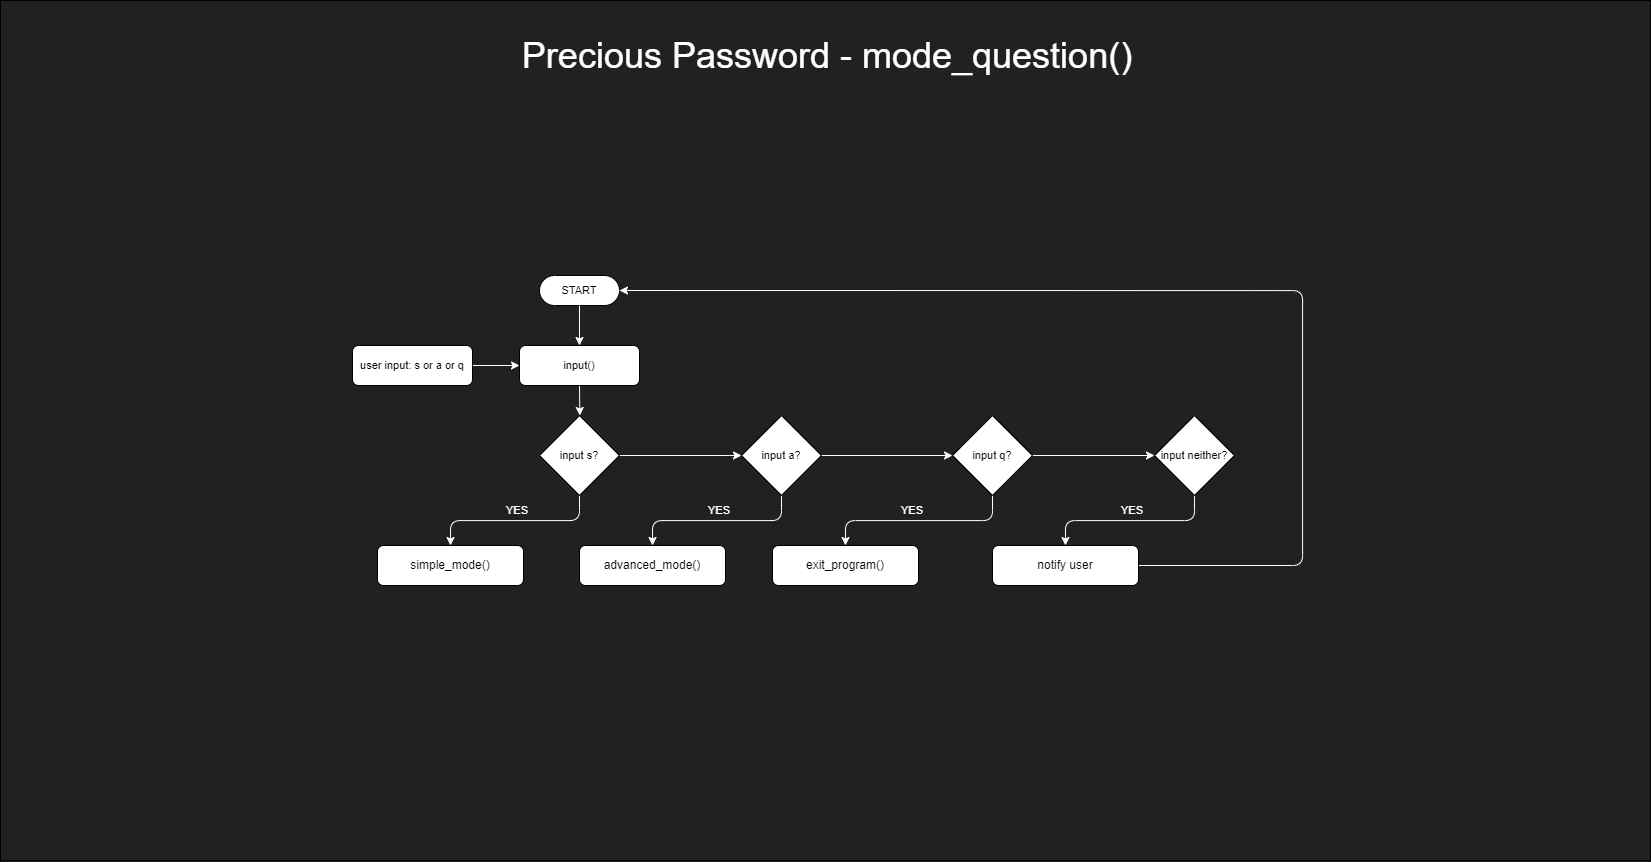

The diagram above was exported from draw.io. Its source (the exported page's mxGraphModel, read from the mxfile embedded in the PNG):
<mxGraphModel dx="2607" dy="1553" grid="1" gridSize="10" guides="1" tooltips="1" connect="1" arrows="1" fold="1" page="1" pageScale="1" pageWidth="1654" pageHeight="1169" background="#212121" math="0" shadow="0">
  <root>
    <mxCell id="0" />
    <mxCell id="1" parent="0" />
    <mxCell id="2" value="" style="rounded=0;whiteSpace=wrap;html=1;fontFamily=Helvetica;fontSize=11;fontColor=default;fillColor=#212121;movable=0;resizable=0;rotatable=0;deletable=0;editable=0;locked=1;connectable=0;" vertex="1" parent="1">
      <mxGeometry width="1650" height="860" as="geometry" />
    </mxCell>
    <mxCell id="3" value="Precious Password - mode_question()" style="text;html=1;strokeColor=none;fillColor=none;align=center;verticalAlign=middle;whiteSpace=wrap;rounded=0;fontColor=#FFFFFF;fontSize=36;" vertex="1" parent="1">
      <mxGeometry x="517" y="40" width="620" height="30" as="geometry" />
    </mxCell>
    <mxCell id="4" value="START" style="html=1;dashed=0;whiteSpace=wrap;shape=mxgraph.dfd.start;fontFamily=Helvetica;fontSize=11;fontColor=default;" vertex="1" parent="1">
      <mxGeometry x="539" y="275" width="80" height="30" as="geometry" />
    </mxCell>
    <mxCell id="5" style="edgeStyle=orthogonalEdgeStyle;shape=connector;rounded=1;jumpStyle=arc;orthogonalLoop=1;jettySize=auto;html=1;exitX=0.5;exitY=1;exitDx=0;exitDy=0;labelBackgroundColor=default;strokeColor=#FFFFFF;fontFamily=Helvetica;fontSize=11;fontColor=default;endArrow=classic;" edge="1" source="6" parent="1">
      <mxGeometry relative="1" as="geometry">
        <mxPoint x="579.333333333333" y="415" as="targetPoint" />
      </mxGeometry>
    </mxCell>
    <mxCell id="6" value="input()" style="rounded=1;whiteSpace=wrap;html=1;fontFamily=Helvetica;fontSize=11;fontColor=default;" vertex="1" parent="1">
      <mxGeometry x="519" y="345" width="120" height="40" as="geometry" />
    </mxCell>
    <mxCell id="7" style="edgeStyle=orthogonalEdgeStyle;shape=connector;rounded=1;jumpStyle=arc;orthogonalLoop=1;jettySize=auto;html=1;exitX=0.5;exitY=0.5;exitDx=0;exitDy=15;exitPerimeter=0;entryX=0.5;entryY=0;entryDx=0;entryDy=0;labelBackgroundColor=default;strokeColor=#FFFFFF;fontFamily=Helvetica;fontSize=11;fontColor=default;endArrow=classic;" edge="1" source="4" target="6" parent="1">
      <mxGeometry relative="1" as="geometry" />
    </mxCell>
    <mxCell id="8" style="edgeStyle=orthogonalEdgeStyle;shape=connector;rounded=1;jumpStyle=arc;orthogonalLoop=1;jettySize=auto;html=1;exitX=1;exitY=0.5;exitDx=0;exitDy=0;entryX=0;entryY=0.5;entryDx=0;entryDy=0;labelBackgroundColor=default;strokeColor=#FFFFFF;fontFamily=Helvetica;fontSize=11;fontColor=default;endArrow=classic;" edge="1" source="9" target="6" parent="1">
      <mxGeometry relative="1" as="geometry" />
    </mxCell>
    <mxCell id="9" value="user input: s or a or q" style="rounded=1;whiteSpace=wrap;html=1;fontFamily=Helvetica;fontSize=11;fontColor=default;" vertex="1" parent="1">
      <mxGeometry x="352" y="345" width="120" height="40" as="geometry" />
    </mxCell>
    <mxCell id="10" style="edgeStyle=orthogonalEdgeStyle;shape=connector;rounded=1;jumpStyle=arc;orthogonalLoop=1;jettySize=auto;html=1;exitX=0.5;exitY=1;exitDx=0;exitDy=0;entryX=0.5;entryY=0;entryDx=0;entryDy=0;labelBackgroundColor=default;strokeColor=#FFFFFF;fontFamily=Helvetica;fontSize=11;fontColor=default;endArrow=classic;" edge="1" source="12" target="13" parent="1">
      <mxGeometry relative="1" as="geometry" />
    </mxCell>
    <mxCell id="11" style="edgeStyle=orthogonalEdgeStyle;shape=connector;rounded=1;jumpStyle=arc;orthogonalLoop=1;jettySize=auto;html=1;exitX=1;exitY=0.5;exitDx=0;exitDy=0;entryX=0;entryY=0.5;entryDx=0;entryDy=0;labelBackgroundColor=default;strokeColor=#FFFFFF;fontFamily=Helvetica;fontSize=11;fontColor=default;endArrow=classic;" edge="1" source="12" target="17" parent="1">
      <mxGeometry relative="1" as="geometry" />
    </mxCell>
    <mxCell id="12" value="input s?" style="rhombus;whiteSpace=wrap;html=1;fontFamily=Helvetica;fontSize=11;fontColor=default;" vertex="1" parent="1">
      <mxGeometry x="539" y="415" width="80" height="80" as="geometry" />
    </mxCell>
    <mxCell id="13" value="simple_mode()" style="rounded=1;whiteSpace=wrap;html=1;" vertex="1" parent="1">
      <mxGeometry x="377" y="545" width="146" height="40" as="geometry" />
    </mxCell>
    <mxCell id="14" value="YES" style="text;html=1;strokeColor=none;fillColor=none;align=center;verticalAlign=middle;whiteSpace=wrap;rounded=0;fontSize=11;fontFamily=Helvetica;fontColor=#FFFFFF;" vertex="1" parent="1">
      <mxGeometry x="486.5" y="495" width="60" height="30" as="geometry" />
    </mxCell>
    <mxCell id="15" style="edgeStyle=orthogonalEdgeStyle;shape=connector;rounded=1;jumpStyle=arc;orthogonalLoop=1;jettySize=auto;html=1;exitX=0.5;exitY=1;exitDx=0;exitDy=0;entryX=0.5;entryY=0;entryDx=0;entryDy=0;labelBackgroundColor=default;strokeColor=#FFFFFF;fontFamily=Helvetica;fontSize=11;fontColor=default;endArrow=classic;" edge="1" source="17" target="18" parent="1">
      <mxGeometry relative="1" as="geometry" />
    </mxCell>
    <mxCell id="16" style="edgeStyle=orthogonalEdgeStyle;shape=connector;rounded=1;jumpStyle=arc;orthogonalLoop=1;jettySize=auto;html=1;exitX=1;exitY=0.5;exitDx=0;exitDy=0;entryX=0;entryY=0.5;entryDx=0;entryDy=0;labelBackgroundColor=default;strokeColor=#FFFFFF;fontFamily=Helvetica;fontSize=11;fontColor=default;endArrow=classic;" edge="1" source="17" target="22" parent="1">
      <mxGeometry relative="1" as="geometry" />
    </mxCell>
    <mxCell id="17" value="input a?" style="rhombus;whiteSpace=wrap;html=1;fontFamily=Helvetica;fontSize=11;fontColor=default;" vertex="1" parent="1">
      <mxGeometry x="741" y="415" width="80" height="80" as="geometry" />
    </mxCell>
    <mxCell id="18" value="advanced_mode()" style="rounded=1;whiteSpace=wrap;html=1;" vertex="1" parent="1">
      <mxGeometry x="579" y="545" width="146" height="40" as="geometry" />
    </mxCell>
    <mxCell id="19" value="YES" style="text;html=1;strokeColor=none;fillColor=none;align=center;verticalAlign=middle;whiteSpace=wrap;rounded=0;fontSize=11;fontFamily=Helvetica;fontColor=#FFFFFF;" vertex="1" parent="1">
      <mxGeometry x="688.5" y="495" width="60" height="30" as="geometry" />
    </mxCell>
    <mxCell id="20" style="edgeStyle=orthogonalEdgeStyle;shape=connector;rounded=1;jumpStyle=arc;orthogonalLoop=1;jettySize=auto;html=1;exitX=0.5;exitY=1;exitDx=0;exitDy=0;entryX=0.5;entryY=0;entryDx=0;entryDy=0;labelBackgroundColor=default;strokeColor=#FFFFFF;fontFamily=Helvetica;fontSize=11;fontColor=default;endArrow=classic;" edge="1" source="22" target="23" parent="1">
      <mxGeometry relative="1" as="geometry" />
    </mxCell>
    <mxCell id="21" style="edgeStyle=orthogonalEdgeStyle;shape=connector;rounded=1;jumpStyle=arc;orthogonalLoop=1;jettySize=auto;html=1;exitX=1;exitY=0.5;exitDx=0;exitDy=0;entryX=0;entryY=0.5;entryDx=0;entryDy=0;labelBackgroundColor=default;strokeColor=#FFFFFF;fontFamily=Helvetica;fontSize=11;fontColor=default;endArrow=classic;" edge="1" source="22" target="26" parent="1">
      <mxGeometry relative="1" as="geometry" />
    </mxCell>
    <mxCell id="22" value="input q?" style="rhombus;whiteSpace=wrap;html=1;fontFamily=Helvetica;fontSize=11;fontColor=default;" vertex="1" parent="1">
      <mxGeometry x="952" y="415" width="80" height="80" as="geometry" />
    </mxCell>
    <mxCell id="23" value="exit_program()" style="rounded=1;whiteSpace=wrap;html=1;" vertex="1" parent="1">
      <mxGeometry x="772" y="545" width="146" height="40" as="geometry" />
    </mxCell>
    <mxCell id="24" value="YES" style="text;html=1;strokeColor=none;fillColor=none;align=center;verticalAlign=middle;whiteSpace=wrap;rounded=0;fontSize=11;fontFamily=Helvetica;fontColor=#FFFFFF;" vertex="1" parent="1">
      <mxGeometry x="881.5" y="495" width="60" height="30" as="geometry" />
    </mxCell>
    <mxCell id="25" style="edgeStyle=orthogonalEdgeStyle;shape=connector;rounded=1;jumpStyle=arc;orthogonalLoop=1;jettySize=auto;html=1;exitX=0.5;exitY=1;exitDx=0;exitDy=0;entryX=0.5;entryY=0;entryDx=0;entryDy=0;labelBackgroundColor=default;strokeColor=#FFFFFF;fontFamily=Helvetica;fontSize=11;fontColor=default;endArrow=classic;" edge="1" source="26" target="28" parent="1">
      <mxGeometry relative="1" as="geometry" />
    </mxCell>
    <mxCell id="26" value="input neither?" style="rhombus;whiteSpace=wrap;html=1;fontFamily=Helvetica;fontSize=11;fontColor=default;" vertex="1" parent="1">
      <mxGeometry x="1154" y="415" width="80" height="80" as="geometry" />
    </mxCell>
    <mxCell id="27" style="edgeStyle=orthogonalEdgeStyle;shape=connector;rounded=1;jumpStyle=arc;orthogonalLoop=1;jettySize=auto;html=1;exitX=1;exitY=0.5;exitDx=0;exitDy=0;entryX=1;entryY=0.5;entryDx=0;entryDy=0;entryPerimeter=0;labelBackgroundColor=default;strokeColor=#FFFFFF;fontFamily=Helvetica;fontSize=11;fontColor=default;endArrow=classic;" edge="1" source="28" target="4" parent="1">
      <mxGeometry relative="1" as="geometry">
        <Array as="points">
          <mxPoint x="1302" y="565" />
          <mxPoint x="1302" y="290" />
        </Array>
      </mxGeometry>
    </mxCell>
    <mxCell id="28" value="notify user" style="rounded=1;whiteSpace=wrap;html=1;" vertex="1" parent="1">
      <mxGeometry x="992" y="545" width="146" height="40" as="geometry" />
    </mxCell>
    <mxCell id="29" value="YES" style="text;html=1;strokeColor=none;fillColor=none;align=center;verticalAlign=middle;whiteSpace=wrap;rounded=0;fontSize=11;fontFamily=Helvetica;fontColor=#FFFFFF;" vertex="1" parent="1">
      <mxGeometry x="1101.5" y="495" width="60" height="30" as="geometry" />
    </mxCell>
  </root>
</mxGraphModel>